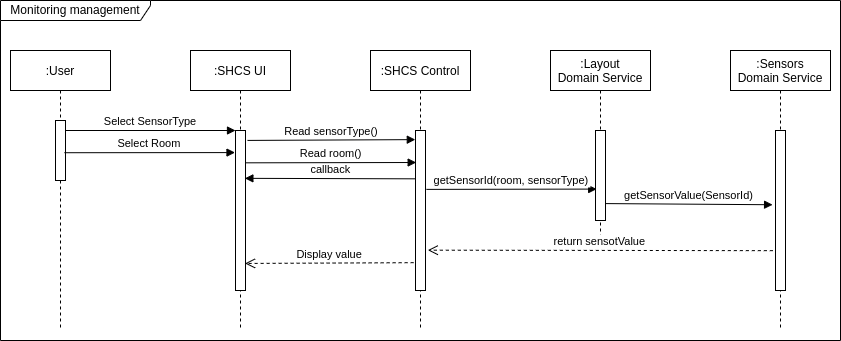

The diagram above was exported from draw.io. Its source (the exported page's mxGraphModel, read from the mxfile embedded in the PNG):
<mxGraphModel dx="1108" dy="399" grid="1" gridSize="10" guides="1" tooltips="1" connect="1" arrows="1" fold="1" page="1" pageScale="1" pageWidth="850" pageHeight="1100" math="0" shadow="0">
  <root>
    <mxCell id="0" />
    <mxCell id="1" parent="0" />
    <mxCell id="3nuBFxr9cyL0pnOWT2aG-1" value=":User" style="shape=umlLifeline;perimeter=lifelinePerimeter;container=1;collapsible=0;recursiveResize=0;rounded=0;shadow=0;strokeWidth=1;" parent="1" vertex="1">
      <mxGeometry x="120" y="80" width="100" height="280" as="geometry" />
    </mxCell>
    <mxCell id="3nuBFxr9cyL0pnOWT2aG-2" value="" style="points=[];perimeter=orthogonalPerimeter;rounded=0;shadow=0;strokeWidth=1;" parent="3nuBFxr9cyL0pnOWT2aG-1" vertex="1">
      <mxGeometry x="45" y="70" width="10" height="60" as="geometry" />
    </mxCell>
    <mxCell id="3nuBFxr9cyL0pnOWT2aG-5" value=":SHCS UI" style="shape=umlLifeline;perimeter=lifelinePerimeter;container=1;collapsible=0;recursiveResize=0;rounded=0;shadow=0;strokeWidth=1;" parent="1" vertex="1">
      <mxGeometry x="300" y="80" width="100" height="280" as="geometry" />
    </mxCell>
    <mxCell id="3nuBFxr9cyL0pnOWT2aG-6" value="" style="points=[];perimeter=orthogonalPerimeter;rounded=0;shadow=0;strokeWidth=1;" parent="3nuBFxr9cyL0pnOWT2aG-5" vertex="1">
      <mxGeometry x="45" y="80" width="10" height="160" as="geometry" />
    </mxCell>
    <mxCell id="3nuBFxr9cyL0pnOWT2aG-8" value="Select SensorType" style="verticalAlign=bottom;endArrow=block;entryX=0;entryY=0;shadow=0;strokeWidth=1;" parent="1" source="3nuBFxr9cyL0pnOWT2aG-2" target="3nuBFxr9cyL0pnOWT2aG-6" edge="1">
      <mxGeometry relative="1" as="geometry">
        <mxPoint x="275" y="160" as="sourcePoint" />
      </mxGeometry>
    </mxCell>
    <mxCell id="3nuBFxr9cyL0pnOWT2aG-9" value="callback" style="verticalAlign=bottom;endArrow=block;shadow=0;strokeWidth=1;exitX=0.033;exitY=0.302;exitDx=0;exitDy=0;exitPerimeter=0;entryX=0.938;entryY=0.299;entryDx=0;entryDy=0;entryPerimeter=0;" parent="1" source="y2pctqnAZ_INv2YeoCjS-7" target="3nuBFxr9cyL0pnOWT2aG-6" edge="1">
      <mxGeometry relative="1" as="geometry">
        <mxPoint x="520" y="229.57" as="sourcePoint" />
        <mxPoint x="410" y="210" as="targetPoint" />
        <Array as="points" />
      </mxGeometry>
    </mxCell>
    <mxCell id="y2pctqnAZ_INv2YeoCjS-6" value=":SHCS Control" style="shape=umlLifeline;perimeter=lifelinePerimeter;container=1;collapsible=0;recursiveResize=0;rounded=0;shadow=0;strokeWidth=1;" parent="1" vertex="1">
      <mxGeometry x="480" y="80" width="100" height="280" as="geometry" />
    </mxCell>
    <mxCell id="y2pctqnAZ_INv2YeoCjS-7" value="" style="points=[];perimeter=orthogonalPerimeter;rounded=0;shadow=0;strokeWidth=1;" parent="y2pctqnAZ_INv2YeoCjS-6" vertex="1">
      <mxGeometry x="45" y="80" width="10" height="160" as="geometry" />
    </mxCell>
    <mxCell id="y2pctqnAZ_INv2YeoCjS-8" value="Display value" style="verticalAlign=bottom;endArrow=open;dashed=1;endSize=8;shadow=0;strokeWidth=1;entryX=0.956;entryY=0.831;entryDx=0;entryDy=0;entryPerimeter=0;exitX=-0.188;exitY=0.826;exitDx=0;exitDy=0;exitPerimeter=0;" parent="1" source="y2pctqnAZ_INv2YeoCjS-7" target="3nuBFxr9cyL0pnOWT2aG-6" edge="1">
      <mxGeometry relative="1" as="geometry">
        <mxPoint x="450" y="300" as="targetPoint" />
      </mxGeometry>
    </mxCell>
    <mxCell id="y2pctqnAZ_INv2YeoCjS-14" value=":Layout &#10;Domain Service" style="shape=umlLifeline;perimeter=lifelinePerimeter;container=1;collapsible=0;recursiveResize=0;rounded=0;shadow=0;strokeWidth=1;" parent="1" vertex="1">
      <mxGeometry x="660" y="80" width="100" height="190" as="geometry" />
    </mxCell>
    <mxCell id="y2pctqnAZ_INv2YeoCjS-15" value="" style="points=[];perimeter=orthogonalPerimeter;rounded=0;shadow=0;strokeWidth=1;" parent="y2pctqnAZ_INv2YeoCjS-14" vertex="1">
      <mxGeometry x="45" y="80" width="10" height="90" as="geometry" />
    </mxCell>
    <mxCell id="y2pctqnAZ_INv2YeoCjS-22" value=":Sensors&#10;Domain Service" style="shape=umlLifeline;perimeter=lifelinePerimeter;container=1;collapsible=0;recursiveResize=0;rounded=0;shadow=0;strokeWidth=1;" parent="1" vertex="1">
      <mxGeometry x="840" y="80" width="100" height="280" as="geometry" />
    </mxCell>
    <mxCell id="y2pctqnAZ_INv2YeoCjS-23" value="" style="points=[];perimeter=orthogonalPerimeter;rounded=0;shadow=0;strokeWidth=1;" parent="y2pctqnAZ_INv2YeoCjS-22" vertex="1">
      <mxGeometry x="45" y="80" width="10" height="160" as="geometry" />
    </mxCell>
    <mxCell id="y2pctqnAZ_INv2YeoCjS-24" value="return sensotValue" style="verticalAlign=bottom;endArrow=open;dashed=1;endSize=8;exitX=-0.267;exitY=0.751;shadow=0;strokeWidth=1;entryX=1.233;entryY=0.748;entryDx=0;entryDy=0;entryPerimeter=0;exitDx=0;exitDy=0;exitPerimeter=0;" parent="1" source="y2pctqnAZ_INv2YeoCjS-23" target="y2pctqnAZ_INv2YeoCjS-7" edge="1">
      <mxGeometry relative="1" as="geometry">
        <mxPoint x="715" y="311.9999999999998" as="targetPoint" />
      </mxGeometry>
    </mxCell>
    <mxCell id="y2pctqnAZ_INv2YeoCjS-28" value="Select Room" style="verticalAlign=bottom;endArrow=block;shadow=0;strokeWidth=1;entryX=-0.049;entryY=0.138;entryDx=0;entryDy=0;entryPerimeter=0;exitX=0.89;exitY=0.537;exitDx=0;exitDy=0;exitPerimeter=0;" parent="1" source="3nuBFxr9cyL0pnOWT2aG-2" target="3nuBFxr9cyL0pnOWT2aG-6" edge="1">
      <mxGeometry relative="1" as="geometry">
        <mxPoint x="180" y="200.0000000000001" as="sourcePoint" />
        <mxPoint x="350" y="200.0000000000001" as="targetPoint" />
        <Array as="points" />
      </mxGeometry>
    </mxCell>
    <mxCell id="y2pctqnAZ_INv2YeoCjS-29" value="Read sensorType()" style="verticalAlign=bottom;endArrow=block;shadow=0;strokeWidth=1;exitX=1.197;exitY=0.062;exitDx=0;exitDy=0;exitPerimeter=0;entryX=-0.02;entryY=0.057;entryDx=0;entryDy=0;entryPerimeter=0;" parent="1" source="3nuBFxr9cyL0pnOWT2aG-6" target="y2pctqnAZ_INv2YeoCjS-7" edge="1">
      <mxGeometry relative="1" as="geometry">
        <mxPoint x="360" y="179.99999999999997" as="sourcePoint" />
        <mxPoint x="530" y="179.99999999999997" as="targetPoint" />
      </mxGeometry>
    </mxCell>
    <mxCell id="y2pctqnAZ_INv2YeoCjS-30" value="Read room()" style="verticalAlign=bottom;endArrow=block;shadow=0;strokeWidth=1;entryX=0.067;entryY=0.2;entryDx=0;entryDy=0;entryPerimeter=0;exitX=0.965;exitY=0.202;exitDx=0;exitDy=0;exitPerimeter=0;" parent="1" source="3nuBFxr9cyL0pnOWT2aG-6" target="y2pctqnAZ_INv2YeoCjS-7" edge="1">
      <mxGeometry relative="1" as="geometry">
        <mxPoint x="380" y="221" as="sourcePoint" />
        <mxPoint x="524.9999999999999" y="220.64000000000004" as="targetPoint" />
      </mxGeometry>
    </mxCell>
    <mxCell id="y2pctqnAZ_INv2YeoCjS-31" value="getSensorId(room, sensorType)" style="verticalAlign=bottom;endArrow=block;shadow=0;strokeWidth=1;exitX=1.087;exitY=0.368;exitDx=0;exitDy=0;exitPerimeter=0;entryX=0.119;entryY=0.651;entryDx=0;entryDy=0;entryPerimeter=0;" parent="1" source="y2pctqnAZ_INv2YeoCjS-7" target="y2pctqnAZ_INv2YeoCjS-15" edge="1">
      <mxGeometry relative="1" as="geometry">
        <mxPoint x="535.8599999999999" y="239.68" as="sourcePoint" />
        <mxPoint x="690" y="240" as="targetPoint" />
      </mxGeometry>
    </mxCell>
    <mxCell id="y2pctqnAZ_INv2YeoCjS-32" value="getSensorValue(SensorId)" style="verticalAlign=bottom;endArrow=block;shadow=0;strokeWidth=1;exitX=0.951;exitY=0.812;exitDx=0;exitDy=0;exitPerimeter=0;entryX=-0.292;entryY=0.464;entryDx=0;entryDy=0;entryPerimeter=0;" parent="1" source="y2pctqnAZ_INv2YeoCjS-15" target="y2pctqnAZ_INv2YeoCjS-23" edge="1">
      <mxGeometry relative="1" as="geometry">
        <mxPoint x="750" y="260" as="sourcePoint" />
        <mxPoint x="920.2799999999997" y="260.48" as="targetPoint" />
      </mxGeometry>
    </mxCell>
    <mxCell id="-XG1U1gpgRodr_p7calP-3" value="Monitoring management" style="shape=umlFrame;whiteSpace=wrap;html=1;width=150;height=20;" parent="1" vertex="1">
      <mxGeometry x="110" y="30" width="840" height="340" as="geometry" />
    </mxCell>
  </root>
</mxGraphModel>